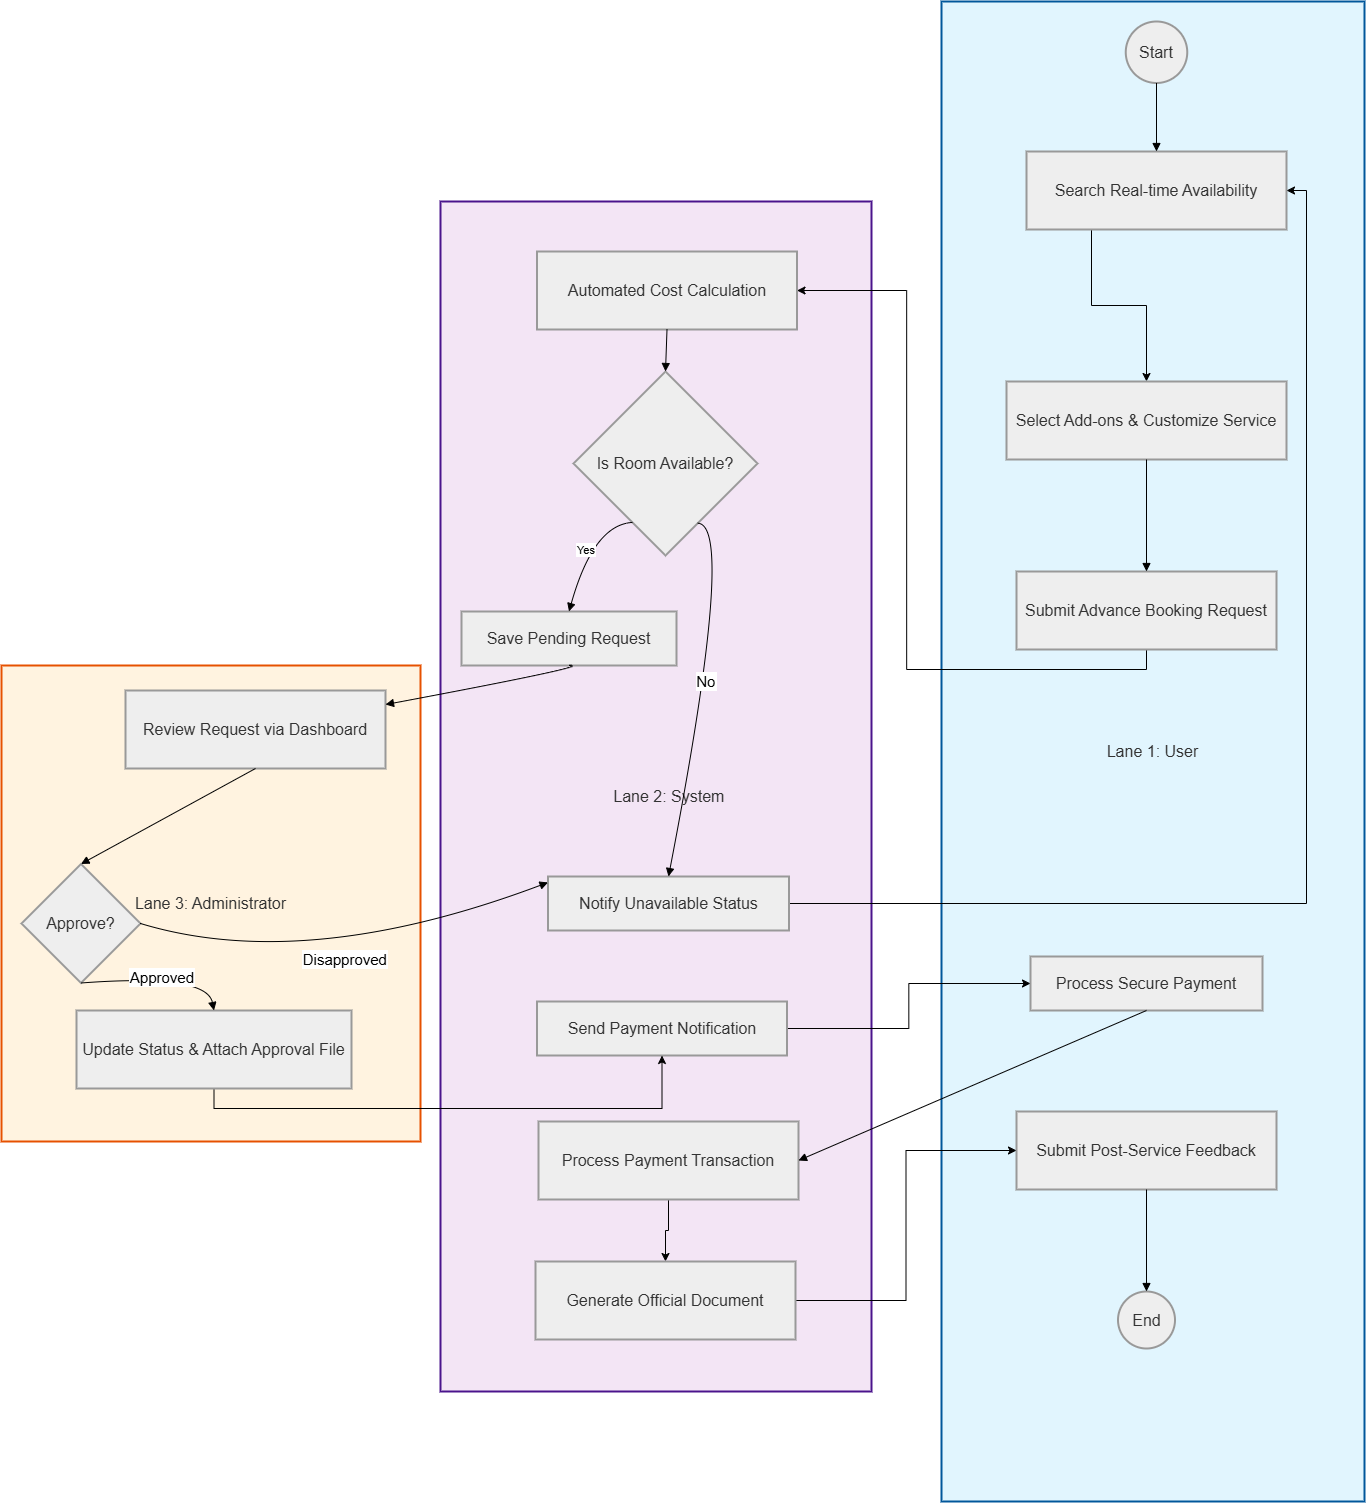

The diagram above was exported from draw.io. Its source (the exported page's mxGraphModel, read from the mxfile embedded in the PNG):
<mxGraphModel dx="3184" dy="1238" grid="1" gridSize="10" guides="1" tooltips="1" connect="1" arrows="1" fold="1" page="1" pageScale="1" pageWidth="827" pageHeight="1169" math="0" shadow="0">
  <root>
    <mxCell id="0" />
    <mxCell id="1" parent="0" />
    <mxCell id="J5Ln2fC4MJnMiyIAqsv--1" parent="1" style="whiteSpace=wrap;strokeWidth=2;fillColor=#fff3e0;strokeColor=#e65100;fontColor=light-dark(#333333,#cccccc);align=center;fontSize=16;" value="Lane 3: Administrator" vertex="1">
      <mxGeometry height="476" width="419" x="-20" y="1044" as="geometry" />
    </mxCell>
    <mxCell id="J5Ln2fC4MJnMiyIAqsv--2" parent="1" style="whiteSpace=wrap;strokeWidth=2;fillColor=#f3e5f5;strokeColor=#4a148c;fontColor=light-dark(#333333,#cccccc);align=center;fontSize=16;" value="      Lane 2: System" vertex="1">
      <mxGeometry height="1190" width="431" x="419" y="580" as="geometry" />
    </mxCell>
    <mxCell id="J5Ln2fC4MJnMiyIAqsv--3" parent="1" style="whiteSpace=wrap;strokeWidth=2;fillColor=#e1f5fe;strokeColor=#01579b;fontColor=light-dark(#333333,#cccccc);fontSize=16;" value="Lane 1: User" vertex="1">
      <mxGeometry height="1500" width="423" x="920" y="380" as="geometry" />
    </mxCell>
    <mxCell id="J5Ln2fC4MJnMiyIAqsv--4" parent="1" style="ellipse;aspect=fixed;strokeWidth=2;whiteSpace=wrap;fillColor=light-dark(#eeeeee,#1f2020);strokeColor=light-dark(#999999,#cccccc);fontColor=light-dark(#333333,#cccccc);fontSize=16;" value="Start" vertex="1">
      <mxGeometry height="61.5" width="61.5" x="1104.25" y="400" as="geometry" />
    </mxCell>
    <mxCell id="8uUI2V2At6RjnQ3T3KsF-7" edge="1" parent="1" source="J5Ln2fC4MJnMiyIAqsv--5" style="edgeStyle=orthogonalEdgeStyle;rounded=0;orthogonalLoop=1;jettySize=auto;html=1;exitX=0.25;exitY=1;exitDx=0;exitDy=0;entryX=0.5;entryY=0;entryDx=0;entryDy=0;" target="J5Ln2fC4MJnMiyIAqsv--6">
      <mxGeometry relative="1" as="geometry" />
    </mxCell>
    <mxCell id="J5Ln2fC4MJnMiyIAqsv--5" parent="1" style="whiteSpace=wrap;strokeWidth=2;fillColor=light-dark(#eeeeee,#1f2020);strokeColor=light-dark(#999999,#cccccc);fontColor=light-dark(#333333,#cccccc);fontSize=16;" value="Search Real-time Availability" vertex="1">
      <mxGeometry height="78" width="260" x="1005" y="530" as="geometry" />
    </mxCell>
    <mxCell id="J5Ln2fC4MJnMiyIAqsv--6" parent="1" style="whiteSpace=wrap;strokeWidth=2;fillColor=light-dark(#eeeeee,#1f2020);strokeColor=light-dark(#999999,#cccccc);fontColor=light-dark(#333333,#cccccc);fontSize=16;" value="Select Add-ons &amp; Customize Service" vertex="1">
      <mxGeometry height="78" width="280" x="985" y="760" as="geometry" />
    </mxCell>
    <mxCell id="8uUI2V2At6RjnQ3T3KsF-6" edge="1" parent="1" source="J5Ln2fC4MJnMiyIAqsv--7" style="edgeStyle=orthogonalEdgeStyle;rounded=0;orthogonalLoop=1;jettySize=auto;html=1;exitX=0.5;exitY=1;exitDx=0;exitDy=0;entryX=1;entryY=0.5;entryDx=0;entryDy=0;" target="J5Ln2fC4MJnMiyIAqsv--11">
      <mxGeometry relative="1" as="geometry" />
    </mxCell>
    <mxCell id="J5Ln2fC4MJnMiyIAqsv--7" parent="1" style="whiteSpace=wrap;strokeWidth=2;fillColor=light-dark(#eeeeee,#1f2020);strokeColor=light-dark(#999999,#cccccc);fontColor=light-dark(#333333,#cccccc);fontSize=16;" value="Submit Advance Booking Request" vertex="1">
      <mxGeometry height="78" width="260" x="995" y="950" as="geometry" />
    </mxCell>
    <mxCell id="J5Ln2fC4MJnMiyIAqsv--8" parent="1" style="whiteSpace=wrap;strokeWidth=2;fillColor=light-dark(#eeeeee,#1f2020);strokeColor=light-dark(#999999,#cccccc);fontColor=light-dark(#333333,#cccccc);fontSize=16;" value="Process Secure Payment" vertex="1">
      <mxGeometry height="54" width="232" x="1009" y="1335" as="geometry" />
    </mxCell>
    <mxCell id="J5Ln2fC4MJnMiyIAqsv--9" parent="1" style="whiteSpace=wrap;strokeWidth=2;fillColor=light-dark(#eeeeee,#1f2020);strokeColor=light-dark(#999999,#cccccc);fontColor=light-dark(#333333,#cccccc);fontSize=16;" value="Submit Post-Service Feedback" vertex="1">
      <mxGeometry height="78" width="260" x="995" y="1490" as="geometry" />
    </mxCell>
    <mxCell id="J5Ln2fC4MJnMiyIAqsv--10" parent="1" style="ellipse;aspect=fixed;strokeWidth=2;whiteSpace=wrap;fillColor=light-dark(#eeeeee,#1f2020);strokeColor=light-dark(#999999,#cccccc);fontColor=light-dark(#333333,#cccccc);fontSize=16;" value="End" vertex="1">
      <mxGeometry height="57" width="57" x="1096.5" y="1670" as="geometry" />
    </mxCell>
    <mxCell id="J5Ln2fC4MJnMiyIAqsv--11" parent="1" style="whiteSpace=wrap;strokeWidth=2;fillColor=light-dark(#eeeeee,#1f2020);strokeColor=light-dark(#999999,#cccccc);fontColor=light-dark(#333333,#cccccc);fontSize=16;" value="Automated Cost Calculation" vertex="1">
      <mxGeometry height="78" width="260" x="515.5" y="630" as="geometry" />
    </mxCell>
    <mxCell id="J5Ln2fC4MJnMiyIAqsv--12" parent="1" style="rhombus;strokeWidth=2;whiteSpace=wrap;fillColor=light-dark(#eeeeee,#1f2020);strokeColor=light-dark(#999999,#cccccc);fontColor=light-dark(#333333,#cccccc);fontSize=16;" value="Is Room Available?" vertex="1">
      <mxGeometry height="184" width="184" x="552" y="750" as="geometry" />
    </mxCell>
    <mxCell id="8uUI2V2At6RjnQ3T3KsF-10" edge="1" parent="1" source="J5Ln2fC4MJnMiyIAqsv--13" style="edgeStyle=orthogonalEdgeStyle;rounded=0;orthogonalLoop=1;jettySize=auto;html=1;exitX=1;exitY=0.5;exitDx=0;exitDy=0;entryX=1;entryY=0.5;entryDx=0;entryDy=0;" target="J5Ln2fC4MJnMiyIAqsv--5">
      <mxGeometry relative="1" as="geometry" />
    </mxCell>
    <mxCell id="J5Ln2fC4MJnMiyIAqsv--13" parent="1" style="whiteSpace=wrap;strokeWidth=2;fillColor=light-dark(#eeeeee,#1f2020);strokeColor=light-dark(#999999,#cccccc);fontColor=light-dark(#333333,#cccccc);fontSize=16;" value="Notify Unavailable Status" vertex="1">
      <mxGeometry height="54" width="241" x="526.5" y="1255" as="geometry" />
    </mxCell>
    <mxCell id="J5Ln2fC4MJnMiyIAqsv--14" parent="1" style="whiteSpace=wrap;strokeWidth=2;fillColor=light-dark(#eeeeee,#1f2020);strokeColor=light-dark(#999999,#cccccc);fontColor=light-dark(#333333,#cccccc);fontSize=16;" value="Save Pending Request" vertex="1">
      <mxGeometry height="54" width="215" x="440" y="990" as="geometry" />
    </mxCell>
    <mxCell id="naskgfBsXg_eD41WZm7G-1" edge="1" parent="1" source="J5Ln2fC4MJnMiyIAqsv--15" style="edgeStyle=orthogonalEdgeStyle;rounded=0;orthogonalLoop=1;jettySize=auto;html=1;exitX=1;exitY=0.5;exitDx=0;exitDy=0;entryX=0;entryY=0.5;entryDx=0;entryDy=0;" target="J5Ln2fC4MJnMiyIAqsv--8">
      <mxGeometry relative="1" as="geometry" />
    </mxCell>
    <mxCell id="J5Ln2fC4MJnMiyIAqsv--15" parent="1" style="whiteSpace=wrap;strokeWidth=2;fillColor=light-dark(#eeeeee,#1f2020);strokeColor=light-dark(#999999,#cccccc);fontColor=light-dark(#333333,#cccccc);fontSize=16;" value="Send Payment Notification" vertex="1">
      <mxGeometry height="54" width="250" x="515.5" y="1380" as="geometry" />
    </mxCell>
    <mxCell id="8uUI2V2At6RjnQ3T3KsF-15" edge="1" parent="1" source="J5Ln2fC4MJnMiyIAqsv--16" style="edgeStyle=orthogonalEdgeStyle;rounded=0;orthogonalLoop=1;jettySize=auto;html=1;exitX=0.5;exitY=1;exitDx=0;exitDy=0;" target="J5Ln2fC4MJnMiyIAqsv--17">
      <mxGeometry relative="1" as="geometry" />
    </mxCell>
    <mxCell id="J5Ln2fC4MJnMiyIAqsv--16" parent="1" style="whiteSpace=wrap;strokeWidth=2;fillColor=light-dark(#eeeeee,#1f2020);strokeColor=light-dark(#999999,#cccccc);fontColor=light-dark(#333333,#cccccc);fontSize=16;" value="Process Payment Transaction" vertex="1">
      <mxGeometry height="78" width="260" x="517" y="1500" as="geometry" />
    </mxCell>
    <mxCell id="8uUI2V2At6RjnQ3T3KsF-11" edge="1" parent="1" source="J5Ln2fC4MJnMiyIAqsv--17" style="edgeStyle=orthogonalEdgeStyle;rounded=0;orthogonalLoop=1;jettySize=auto;html=1;exitX=1;exitY=0.5;exitDx=0;exitDy=0;entryX=0;entryY=0.5;entryDx=0;entryDy=0;" target="J5Ln2fC4MJnMiyIAqsv--9">
      <mxGeometry relative="1" as="geometry" />
    </mxCell>
    <mxCell id="J5Ln2fC4MJnMiyIAqsv--17" parent="1" style="whiteSpace=wrap;strokeWidth=2;fillColor=light-dark(#eeeeee,#1f2020);strokeColor=light-dark(#999999,#cccccc);fontColor=light-dark(#333333,#cccccc);fontSize=16;" value="Generate Official Document" vertex="1">
      <mxGeometry height="78" width="260" x="514" y="1640" as="geometry" />
    </mxCell>
    <mxCell id="J5Ln2fC4MJnMiyIAqsv--18" parent="1" style="whiteSpace=wrap;strokeWidth=2;fillColor=light-dark(#eeeeee,#1f2020);strokeColor=light-dark(#999999,#cccccc);fontColor=light-dark(#333333,#cccccc);fontSize=16;" value="Review Request via Dashboard" vertex="1">
      <mxGeometry height="78" width="260" x="104" y="1069" as="geometry" />
    </mxCell>
    <mxCell id="J5Ln2fC4MJnMiyIAqsv--19" parent="1" style="rhombus;strokeWidth=2;whiteSpace=wrap;fillColor=light-dark(#eeeeee,#1f2020);strokeColor=light-dark(#999999,#cccccc);fontColor=light-dark(#333333,#cccccc);fontSize=16;" value="Approve?" vertex="1">
      <mxGeometry height="119" width="119" y="1242.5" as="geometry" />
    </mxCell>
    <mxCell id="8uUI2V2At6RjnQ3T3KsF-16" edge="1" parent="1" source="J5Ln2fC4MJnMiyIAqsv--20" style="edgeStyle=orthogonalEdgeStyle;rounded=0;orthogonalLoop=1;jettySize=auto;html=1;exitX=0.5;exitY=1;exitDx=0;exitDy=0;entryX=0.5;entryY=1;entryDx=0;entryDy=0;" target="J5Ln2fC4MJnMiyIAqsv--15">
      <mxGeometry relative="1" as="geometry" />
    </mxCell>
    <mxCell id="J5Ln2fC4MJnMiyIAqsv--20" parent="1" style="whiteSpace=wrap;strokeWidth=2;fillColor=light-dark(#eeeeee,#1f2020);strokeColor=light-dark(#999999,#cccccc);fontColor=light-dark(#333333,#cccccc);fontSize=16;" value="Update Status &amp; Attach Approval File" vertex="1">
      <mxGeometry height="78" width="275" x="55" y="1389" as="geometry" />
    </mxCell>
    <mxCell id="J5Ln2fC4MJnMiyIAqsv--21" edge="1" parent="1" source="J5Ln2fC4MJnMiyIAqsv--4" style="curved=1;startArrow=none;endArrow=block;exitX=0.49;exitY=1;entryX=0.5;entryY=0;rounded=0;" target="J5Ln2fC4MJnMiyIAqsv--5" value="">
      <mxGeometry relative="1" as="geometry">
        <Array as="points" />
      </mxGeometry>
    </mxCell>
    <mxCell id="J5Ln2fC4MJnMiyIAqsv--23" edge="1" parent="1" source="J5Ln2fC4MJnMiyIAqsv--6" style="curved=1;startArrow=none;endArrow=block;exitX=0.5;exitY=1;entryX=0.5;entryY=0;rounded=0;" target="J5Ln2fC4MJnMiyIAqsv--7" value="">
      <mxGeometry relative="1" as="geometry">
        <Array as="points" />
      </mxGeometry>
    </mxCell>
    <mxCell id="J5Ln2fC4MJnMiyIAqsv--25" edge="1" parent="1" source="J5Ln2fC4MJnMiyIAqsv--11" style="curved=1;startArrow=none;endArrow=block;exitX=0.5;exitY=1;entryX=0.5;entryY=0;rounded=0;" target="J5Ln2fC4MJnMiyIAqsv--12" value="">
      <mxGeometry relative="1" as="geometry">
        <Array as="points" />
      </mxGeometry>
    </mxCell>
    <mxCell id="J5Ln2fC4MJnMiyIAqsv--26" edge="1" parent="1" source="J5Ln2fC4MJnMiyIAqsv--12" style="curved=1;startArrow=none;endArrow=block;exitX=0.77;exitY=1;entryX=0.5;entryY=0;rounded=0;fontSize=15;" target="J5Ln2fC4MJnMiyIAqsv--13" value="No">
      <mxGeometry relative="1" as="geometry">
        <Array as="points">
          <mxPoint x="715" y="903" />
        </Array>
      </mxGeometry>
    </mxCell>
    <mxCell id="J5Ln2fC4MJnMiyIAqsv--28" edge="1" parent="1" source="J5Ln2fC4MJnMiyIAqsv--12" style="curved=1;startArrow=none;endArrow=block;exitX=0.22;exitY=1;entryX=0.5;entryY=-0.01;rounded=0;" target="J5Ln2fC4MJnMiyIAqsv--14" value="Yes">
      <mxGeometry relative="1" as="geometry">
        <Array as="points">
          <mxPoint x="572" y="903" />
        </Array>
      </mxGeometry>
    </mxCell>
    <mxCell id="J5Ln2fC4MJnMiyIAqsv--29" edge="1" parent="1" source="J5Ln2fC4MJnMiyIAqsv--14" style="curved=1;startArrow=none;endArrow=block;entryX=1;entryY=0.18;rounded=0;exitX=0.5;exitY=1;exitDx=0;exitDy=0;" target="J5Ln2fC4MJnMiyIAqsv--18" value="">
      <mxGeometry relative="1" as="geometry">
        <Array as="points">
          <mxPoint x="572" y="1044" />
        </Array>
        <mxPoint x="548" y="1070" as="sourcePoint" />
      </mxGeometry>
    </mxCell>
    <mxCell id="J5Ln2fC4MJnMiyIAqsv--30" edge="1" parent="1" source="J5Ln2fC4MJnMiyIAqsv--18" style="curved=1;startArrow=none;endArrow=block;exitX=0.5;exitY=0.99;entryX=0.5;entryY=0;rounded=0;" target="J5Ln2fC4MJnMiyIAqsv--19" value="">
      <mxGeometry relative="1" as="geometry">
        <Array as="points" />
      </mxGeometry>
    </mxCell>
    <mxCell id="J5Ln2fC4MJnMiyIAqsv--31" edge="1" parent="1" source="J5Ln2fC4MJnMiyIAqsv--19" style="curved=1;startArrow=none;endArrow=block;exitX=1;exitY=0.5;entryX=0;entryY=0.11;rounded=0;exitDx=0;exitDy=0;fontSize=15;" target="J5Ln2fC4MJnMiyIAqsv--13" value="Disapproved">
      <mxGeometry relative="1" as="geometry">
        <Array as="points">
          <mxPoint x="284" y="1352" />
        </Array>
      </mxGeometry>
    </mxCell>
    <mxCell id="J5Ln2fC4MJnMiyIAqsv--32" edge="1" parent="1" source="J5Ln2fC4MJnMiyIAqsv--19" style="curved=1;startArrow=none;endArrow=block;exitX=0.5;exitY=1;entryX=0.5;entryY=0;rounded=0;exitDx=0;exitDy=0;fontSize=15;" target="J5Ln2fC4MJnMiyIAqsv--20" value="Approved">
      <mxGeometry relative="1" as="geometry">
        <Array as="points">
          <mxPoint x="185" y="1352" />
        </Array>
      </mxGeometry>
    </mxCell>
    <mxCell id="J5Ln2fC4MJnMiyIAqsv--38" edge="1" parent="1" source="J5Ln2fC4MJnMiyIAqsv--9" style="curved=1;startArrow=none;endArrow=block;exitX=0.5;exitY=1;entryX=0.51;entryY=0;rounded=0;" target="J5Ln2fC4MJnMiyIAqsv--10" value="">
      <mxGeometry relative="1" as="geometry">
        <Array as="points" />
      </mxGeometry>
    </mxCell>
    <mxCell id="8uUI2V2At6RjnQ3T3KsF-4" edge="1" parent="1" source="J5Ln2fC4MJnMiyIAqsv--8" style="curved=1;startArrow=none;endArrow=block;exitX=0.5;exitY=1;rounded=0;entryX=1;entryY=0.5;entryDx=0;entryDy=0;exitDx=0;exitDy=0;" target="J5Ln2fC4MJnMiyIAqsv--16" value="">
      <mxGeometry relative="1" as="geometry">
        <Array as="points" />
        <mxPoint x="960" y="1517" as="sourcePoint" />
        <mxPoint x="1195" y="1490" as="targetPoint" />
      </mxGeometry>
    </mxCell>
  </root>
</mxGraphModel>